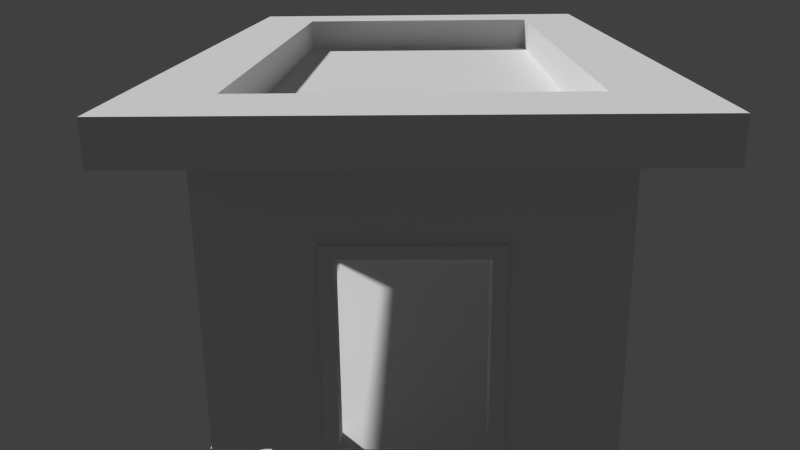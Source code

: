 # Source: Projeto.blend  (saved by Blender 2.76.0; exported with 4.5.12 LTS)
import bpy
from mathutils import Matrix  # noqa: F401  (used for matrix-valued properties, if any)

bpy.ops.wm.read_factory_settings(use_empty=True)
scene = bpy.context.scene
scene.name = 'Scene'

# ---- collections
col_collection_1 = bpy.data.collections.new('Collection 1'); scene.collection.children.link(col_collection_1)

# ---- materials (node trees are filled in below, after node groups)
mat_chao = bpy.data.materials.new('Chao')
mat_chao.alpha_threshold = 0.0
mat_chao.use_transparent_shadow = False
mat_chao.roughness = 0.5
mat_material_003 = bpy.data.materials.new('Material.003')
mat_material_003.alpha_threshold = 0.0
mat_material_003.use_transparent_shadow = False
mat_material_003.roughness = 0.5
mat_material = bpy.data.materials.new('Material')
mat_material.alpha_threshold = 0.0
mat_material.use_transparent_shadow = False
mat_material.roughness = 0.5
mat_material.line_color = (0.0, 0.0, 0.0, 1.0)
mat_material_001 = bpy.data.materials.new('Material.001')
mat_material_001.alpha_threshold = 0.0
mat_material_001.use_transparent_shadow = False
mat_material_001.roughness = 0.5
mat_material_002 = bpy.data.materials.new('Material.002')
mat_material_002.alpha_threshold = 0.0
mat_material_002.use_transparent_shadow = False
mat_material_002.roughness = 0.5

# ---- material node trees

# ---- world
world_world = bpy.data.worlds.new('World'); scene.world = world_world
world_world.color = (0.05088, 0.05088, 0.05088)
world_world.use_sun_shadow = False
world_world.sun_shadow_jitter_overblur = 0.0
world_world.cycles.sampling_method = 'MANUAL'
world_world.cycles.sample_map_resolution = 256

# ---- cameras
cam_camera = bpy.data.cameras.new('Camera')
cam_camera.clip_end = 100.0
cam_camera.lens = 35.0
cam_camera.sensor_width = 32.0
cam_camera.sensor_height = 18.0
cam_camera.ortho_scale = 7.314
cam_camera.dof.focus_distance = 0.0
cam_camera.dof.aperture_fstop = 128.0

# ---- meshes
me_plane = bpy.data.meshes.new('Plane')
me_plane.from_pydata([(-1.0, -2.015, -0.06366), (1.0, -2.015, -0.06366), (-1.0, 1.71, -0.06366), (1.0, 1.71, -0.06366)], [], [(0, 1, 3, 2)])
_uv = me_plane.uv_layers.new(name='UVMap')
_uv.uv.foreach_set('vector', [8.941e-08, 0.0, 1.0, 1.28e-07, 1.0, 1.0, 0.0, 1.0])
me_plane.materials.append(mat_chao)
me_plane.use_remesh_preserve_volume = False
me_plane.use_remesh_preserve_attributes = False
me_plane.use_mirror_vertex_groups = False
me_plane.update()
me_cube_001 = bpy.data.meshes.new('Cube.001')
me_cube_001.from_pydata([(1.23, -2.997, -0.7439), (1.23, -2.997, 1.256), (1.23, 3.003, -0.7439), (1.23, 3.003, 1.256), (1.629, -2.997, -0.7439), (1.629, -2.997, 1.256), (1.629, 3.003, -0.7439), (1.629, 3.003, 1.256), (1.23, -2.828, -0.6026), (1.23, -2.828, 1.115), (1.23, 2.835, 1.115), (1.23, 2.835, -0.6026), (1.629, 2.835, 1.115), (1.629, 2.835, -0.6026), (1.629, -2.828, 1.115), (1.629, -2.828, -0.6026), (-1.715, 3.95, -1.32), (-1.715, 3.95, 1.139), (0.2853, 3.95, -1.32), (0.2853, 3.95, 1.139), (-1.715, 4.35, -1.32), (-1.715, 4.35, 1.139), (0.2853, 4.35, 1.139), (0.2853, 4.35, -1.32), (-1.552, 3.95, -1.32), (-1.552, 3.95, 0.9893), (0.1227, 3.95, 0.9893), (0.1227, 3.95, -1.32), (-1.552, 4.35, -1.32), (-1.552, 4.35, 0.9893), (0.1227, 4.35, 0.9893), (0.1227, 4.35, -1.32), (-1.715, -4.353, -1.32), (-1.715, -4.353, 1.139), (0.2853, -4.353, -1.32), (0.2853, -4.353, 1.139), (-1.715, -3.953, -1.32), (-1.715, -3.953, 1.139), (0.2853, -3.953, 1.139), (0.2853, -3.953, -1.32), (-1.552, -4.353, -1.32), (-1.552, -4.353, 0.9893), (0.1227, -4.353, 0.9893), (0.1227, -4.353, -1.32), (-1.552, -3.953, -1.32), (-1.552, -3.953, 0.9893), (0.1227, -3.953, 0.9893), (0.1227, -3.953, -1.32)], [], [(6, 7, 12, 13), (3, 7, 6, 2), (7, 5, 14, 12), (5, 1, 0, 4), (0, 2, 6, 4), (5, 7, 3, 1), (11, 13, 12, 10), (11, 8, 15, 13), (2, 0, 8, 11), (1, 3, 10, 9), (5, 4, 15, 14), (3, 2, 11, 10), (0, 1, 9, 8), (4, 6, 13, 15), (8, 9, 14, 15), (9, 10, 12, 14), (19, 17, 25, 26), (20, 21, 29, 28), (19, 22, 21, 17), (17, 21, 20, 16), (29, 25, 24, 28), (18, 23, 22, 19), (17, 16, 24, 25), (29, 30, 26, 25), (22, 23, 31, 30), (27, 26, 30, 31), (18, 19, 26, 27), (21, 22, 30, 29), (35, 33, 41, 42), (36, 37, 45, 44), (35, 38, 37, 33), (33, 37, 36, 32), (45, 41, 40, 44), (34, 39, 38, 35), (33, 32, 40, 41), (45, 46, 42, 41), (38, 39, 47, 46), (43, 42, 46, 47), (34, 35, 42, 43), (37, 38, 46, 45)])
_uv = me_cube_001.uv_layers.new(name='UVMap')
_uv.uv.foreach_set('vector', [0.2273, 0.7093, 1.761e-07, 0.7093, 0.01606, 0.6894, 0.2112, 0.6894, 0.2727, 0.7093, 0.3181, 0.7093, 0.3181, 0.9457, 0.2727, 0.9457, 1.761e-07, 0.7093, 0.0, 8.455e-08, 0.01606, 0.01993, 0.01606, 0.6894, 0.3181, 0.7093, 0.3635, 0.7093, 0.3635, 0.9457, 0.3181, 0.9457, 0.9091, 0.7093, 0.9091, 0.0, 0.9545, 0.0, 0.9545, 0.7093, 0.7273, 0.2907, 0.7273, 1.0, 0.6819, 1.0, 0.6819, 0.2907, 0.4089, 0.9123, 0.3635, 0.9123, 0.3635, 0.7093, 0.4089, 0.7093, 0.7726, 0.9601, 0.7726, 0.2907, 0.818, 0.2907, 0.818, 0.9601, 0.4546, 0.0, 0.4546, 0.7093, 0.4385, 0.6894, 0.4385, 0.01993, 0.2273, 0.7093, 0.2273, 0.0, 0.2433, 0.01993, 0.2433, 0.6894, 0.0, 8.455e-08, 0.2273, 0.0, 0.2112, 0.01993, 0.01606, 0.01993, 0.2273, 0.0, 0.4546, 0.0, 0.4385, 0.01993, 0.2433, 0.01993, 0.4546, 0.7093, 0.2273, 0.7093, 0.2433, 0.6894, 0.4385, 0.6894, 0.2273, 0.0, 0.2273, 0.7093, 0.2112, 0.6894, 0.2112, 0.01993, 0.4089, 0.9123, 0.4089, 0.7093, 0.4543, 0.7093, 0.4543, 0.9123, 0.7273, 0.9601, 0.7273, 0.2907, 0.7726, 0.2907, 0.7726, 0.9601, 0.4546, 0.2907, 0.6819, 0.2907, 0.6634, 0.3084, 0.4731, 0.3084, 0.4546, 0.8721, 0.4546, 0.5814, 0.4731, 0.5991, 0.4731, 0.8721, 0.2727, 0.9457, 0.2273, 0.9457, 0.2273, 0.7093, 0.2727, 0.7093, 0.8635, 0.5814, 0.909, 0.5814, 0.909, 0.8721, 0.8635, 0.8721, 0.09091, 0.7093, 0.1364, 0.7093, 0.1364, 0.9823, 0.09091, 0.9823, 0.8635, 0.2907, 0.909, 0.2907, 0.909, 0.5814, 0.8635, 0.5814, 0.6819, 0.2907, 0.6819, 0.5814, 0.6634, 0.5814, 0.6634, 0.3084, 1.0, 0.0, 1.0, 0.198, 0.9545, 0.198, 0.9545, 4.228e-08, 0.6819, 0.5814, 0.6819, 0.8721, 0.6634, 0.8721, 0.6634, 0.5991, 0.1364, 0.9823, 0.1364, 0.7093, 0.1818, 0.7093, 0.1818, 0.9823, 0.4546, 0.5814, 0.4546, 0.2907, 0.4731, 0.3084, 0.4731, 0.5814, 0.4546, 0.5814, 0.6819, 0.5814, 0.6634, 0.5991, 0.4731, 0.5991, 0.6819, 1.409e-08, 0.9091, 0.0, 0.8907, 0.01767, 0.7003, 0.01767, 0.4546, 0.2907, 0.4546, 0.0, 0.4731, 0.01767, 0.4731, 0.2906, 0.2273, 0.9457, 0.1818, 0.9457, 0.1818, 0.7093, 0.2273, 0.7093, 0.818, 0.5814, 0.8635, 0.5814, 0.8635, 0.8721, 0.818, 0.8721, 0.0, 0.7093, 0.04546, 0.7093, 0.04546, 0.9823, 0.0, 0.9823, 0.818, 0.2907, 0.8635, 0.2907, 0.8635, 0.5814, 0.818, 0.5814, 0.9091, 0.0, 0.9091, 0.2907, 0.8907, 0.2906, 0.8907, 0.01767, 0.9546, 0.7093, 0.9546, 0.9073, 0.9091, 0.9073, 0.9091, 0.7093, 0.6819, 2.818e-08, 0.6819, 0.2907, 0.6634, 0.2906, 0.6634, 0.01767, 0.04546, 0.9823, 0.04546, 0.7093, 0.09091, 0.7093, 0.09091, 0.9823, 0.6819, 0.2907, 0.6819, 1.409e-08, 0.7003, 0.01767, 0.7003, 0.2906, 0.4546, 0.0, 0.6819, 2.818e-08, 0.6634, 0.01767, 0.4731, 0.01767])
me_cube_001.materials.append(mat_material_003)
me_cube_001.use_remesh_preserve_volume = False
me_cube_001.use_remesh_preserve_attributes = False
me_cube_001.use_mirror_vertex_groups = False
me_cube_001.update()
me_cube = bpy.data.meshes.new('Cube')
me_cube.from_pydata([(4.0, -2.3, 1.923), (-4.0, -2.3, 1.923), (-4.0, -2.3, -1.177), (-3.0, -2.3, -1.0), (-3.0, -2.3, 1.0), (3.0, -2.3, 1.0), (4.0, -2.3, -1.177), (3.0, -2.3, -1.0), (4.3, -2.3, -1.177), (4.3, -2.3, 1.923), (4.0, -2.0, 1.923), (-4.0, -2.0, 1.923), (-4.3, -2.3, 1.923), (-4.3, -2.3, -1.177), (4.3, -2.0, 1.923), (4.3, -2.0, -1.177), (-4.3, -2.0, 1.923), (4.0, -2.0, -1.177), (-4.0, -2.0, -1.177), (-3.0, -2.0, -1.0), (3.0, -2.0, -1.0), (3.0, -2.0, 1.0), (-3.0, -2.0, 1.0), (-4.3, -2.0, -1.177), (4.3, 2.0, 1.923), (4.0, 2.0, 1.923), (4.3, -1.0, -1.177), (4.3, -1.0, 0.8827), (4.3, 1.0, 0.8827), (4.3, 1.0, -1.177), (4.3, 2.0, -1.177), (-4.0, 2.0, 1.923), (-4.3, 2.0, 1.923), (4.0, 2.0, -1.177), (4.0, 1.0, -1.177), (4.0, 1.0, 0.8827), (4.0, -1.0, 0.8827), (4.0, -1.0, -1.177), (-4.0, -1.0, -1.177), (-4.0, -1.0, 0.8827), (-4.0, 1.0, 0.8827), (-4.0, 1.0, -1.177), (-4.0, 2.0, -1.177), (-4.3, 2.0, -1.177), (-4.3, 1.0, -1.177), (-4.3, 1.0, 0.8827), (-4.3, -1.0, 0.8827), (-4.3, -1.0, -1.177), (4.3, 2.3, 1.923), (4.0, 2.3, 1.923), (4.3, 2.3, -1.177), (-4.0, 2.3, 1.923), (-4.3, 2.3, 1.923), (-4.3, 2.3, -1.177), (4.0, 2.3, -1.177), (-4.0, 2.3, -1.177), (4.0, -2.3, 2.423), (-4.0, -2.3, 2.423), (4.3, -2.3, 2.423), (-4.3, -2.3, 2.423), (4.3, -2.0, 2.423), (-4.3, -2.0, 2.423), (4.3, 2.0, 2.423), (-4.3, 2.0, 2.423), (4.3, 2.3, 2.423), (4.0, 2.3, 2.423), (-4.0, 2.3, 2.423), (-4.3, 2.3, 2.423), (4.0, -2.0, 2.423), (-4.0, -2.0, 2.423), (4.0, 2.0, 2.423), (-4.0, 2.0, 2.423), (-4.0, -2.3, -1.577), (4.0, -2.3, -1.577), (4.3, -2.3, -1.577), (-4.3, -2.3, -1.577), (4.3, -2.0, -1.577), (4.0, -2.0, -1.577), (-4.0, -2.0, -1.577), (-4.3, -2.0, -1.577), (4.3, -1.0, -1.577), (4.3, 1.0, -1.577), (4.3, 2.0, -1.577), (4.0, 2.0, -1.577), (4.0, 1.0, -1.577), (4.0, -1.0, -1.577), (-4.0, -1.0, -1.577), (-4.0, 1.0, -1.577), (-4.0, 2.0, -1.577), (-4.3, 2.0, -1.577), (-4.3, 1.0, -1.577), (-4.3, -1.0, -1.577), (4.3, 2.3, -1.577), (-4.3, 2.3, -1.577), (4.0, 2.3, -1.577), (-4.0, 2.3, -1.577), (4.821, -3.004, 1.923), (-4.821, -3.004, 1.923), (-5.183, -3.004, 1.923), (5.183, -3.004, 1.923), (5.183, -2.612, 1.923), (-5.183, -2.612, 1.923), (5.183, 2.612, 1.923), (-5.183, 2.612, 1.923), (5.183, 3.004, 1.923), (4.821, 3.004, 1.923), (-4.821, 3.004, 1.923), (-5.183, 3.004, 1.923), (4.821, -3.004, 2.423), (-4.821, -3.004, 2.423), (-5.183, -3.004, 2.423), (5.183, -3.004, 2.423), (5.183, -2.612, 2.423), (-5.183, -2.612, 2.423), (5.183, 2.612, 2.423), (-5.183, 2.612, 2.423), (5.183, 3.004, 2.423), (4.821, 3.004, 2.423), (-4.821, 3.004, 2.423), (-5.183, 3.004, 2.423)], [], [(0, 1, 2, 3, 4, 5), (6, 0, 5, 7, 3, 2), (0, 6, 8, 9), (2, 1, 12, 13), (9, 8, 15, 14), (10, 17, 18, 19, 20, 21), (10, 21, 22, 19, 18, 11), (13, 12, 16, 23), (14, 15, 26, 27, 28, 29, 30, 24), (17, 10, 25, 33, 34, 35, 36, 37), (11, 18, 38, 39, 40, 41, 42, 31), (23, 16, 32, 43, 44, 45, 46, 47), (24, 30, 50, 48), (31, 42, 33, 25), (43, 32, 52, 53), (54, 49, 48, 50), (51, 55, 53, 52), (49, 54, 55, 51), (21, 20, 7, 5), (5, 4, 22, 21), (20, 19, 3, 7), (4, 3, 19, 22), (11, 31, 25, 10), (58, 56, 108, 111), (67, 66, 118, 119), (1, 0, 96, 97), (12, 1, 97, 98), (57, 59, 110, 109), (65, 64, 116, 117), (56, 57, 109, 108), (52, 32, 103, 107), (64, 62, 114, 116), (49, 51, 106, 105), (32, 16, 101, 103), (51, 52, 107, 106), (11, 69, 68, 10), (25, 70, 71, 31), (68, 70, 25, 10), (11, 31, 71, 69), (62, 64, 65, 66, 67, 63, 70, 71), (56, 58, 60, 62, 70, 68), (56, 68, 69, 61, 59, 57), (63, 61, 69, 71), (8, 6, 73, 74), (38, 18, 78, 86), (55, 54, 94, 95), (2, 13, 75, 72), (30, 29, 81, 82), (23, 47, 91, 79), (15, 8, 74, 76), (34, 33, 83, 84), (50, 30, 82, 92), (18, 17, 77, 78), (33, 42, 88, 83), (13, 23, 79, 75), (42, 41, 87, 88), (43, 53, 93, 89), (26, 15, 76, 80), (44, 43, 89, 90), (54, 50, 92, 94), (6, 2, 72, 73), (17, 37, 85, 77), (53, 55, 95, 93), (103, 101, 113, 115), (106, 107, 119, 118), (99, 100, 112, 111), (97, 96, 108, 109), (102, 104, 116, 114), (98, 97, 109, 110), (107, 103, 115, 119), (101, 98, 110, 113), (105, 106, 118, 117), (100, 102, 114, 112), (104, 105, 117, 116), (96, 99, 111, 108), (63, 67, 119, 115), (60, 58, 111, 112), (0, 9, 99, 96), (24, 48, 104, 102), (66, 65, 117, 118), (59, 61, 113, 110), (9, 14, 100, 99), (48, 49, 105, 104), (14, 24, 102, 100), (62, 60, 112, 114), (16, 12, 98, 101), (61, 63, 115, 113)])
me_cube.polygons.foreach_set('material_index', [0, 0, 0, 0, 0, 0, 0, 0, 0, 0, 0, 0, 0, 0, 0, 0, 0, 0, 0, 0, 0, 0, 2, 2, 2, 2, 2, 2, 2, 2, 2, 2, 2, 2, 2, 2, 2, 2, 2, 2, 2, 2, 2, 1, 1, 1, 1, 1, 1, 1, 1, 1, 1, 1, 1, 1, 1, 1, 1, 1, 1, 1, 1, 2, 2, 2, 2, 2, 2, 2, 2, 2, 2, 2, 2, 2, 2, 2, 2, 2, 2, 2, 2, 2, 2, 2, 2])
_uv = me_cube.uv_layers.new(name='UVMap')
_uv.uv.foreach_set('vector', [0.3656, 0.5145, 0.3656, 0.9004, 0.2145, 0.9004, 0.2231, 0.8521, 0.3206, 0.8521, 0.3206, 0.5627, 0.2145, 0.5145, 0.3656, 0.5145, 0.3206, 0.5627, 0.2231, 0.5627, 0.2231, 0.8521, 0.2145, 0.9004, 0.3656, 0.5145, 0.2145, 0.5145, 0.2145, 0.5, 0.3656, 0.5, 0.2145, 0.9004, 0.3656, 0.9004, 0.3656, 0.9149, 0.2145, 0.9149, 0.7807, 4.6e-08, 0.9318, 1.15e-08, 0.9318, 0.01447, 0.7807, 0.01447, 0.6101, 0.3859, 0.7612, 0.3859, 0.7612, 0.7718, 0.7526, 0.7236, 0.7526, 0.4342, 0.6551, 0.4342, 0.6101, 0.3859, 0.6551, 0.4342, 0.6551, 0.7236, 0.7526, 0.7236, 0.7612, 0.7718, 0.6101, 0.7718, 0.9318, 0.4438, 0.7807, 0.4438, 0.7807, 0.4293, 0.9318, 0.4293, 0.7807, 0.01447, 0.9318, 0.01447, 0.9318, 0.06271, 0.8314, 0.06271, 0.8314, 0.1592, 0.9318, 0.1592, 0.9318, 0.2074, 0.7807, 0.2074, 0.7612, 0.9648, 0.6101, 0.9648, 0.6101, 0.7718, 0.7612, 0.7718, 0.7612, 0.8201, 0.6608, 0.8201, 0.6608, 0.9165, 0.7612, 0.9165, 0.7807, 0.6126, 0.7807, 0.4631, 0.8294, 0.4631, 0.8294, 0.5624, 0.9269, 0.5624, 0.9269, 0.4631, 0.9756, 0.4631, 0.9756, 0.6126, 0.9318, 0.4293, 0.7807, 0.4293, 0.7807, 0.2364, 0.9318, 0.2364, 0.9318, 0.2846, 0.8314, 0.2846, 0.8314, 0.3811, 0.9318, 0.3811, 0.7807, 0.2074, 0.9318, 0.2074, 0.9318, 0.2219, 0.7807, 0.2219, 0.7563, 0.3859, 0.6052, 0.3859, 0.6052, 0.0, 0.7563, 0.0, 0.9318, 0.2364, 0.7807, 0.2364, 0.7807, 0.2219, 0.9318, 0.2219, 0.5167, 0.5145, 0.3656, 0.5145, 0.3656, 0.5, 0.5167, 0.5, 0.3656, 0.9004, 0.5167, 0.9004, 0.5167, 0.9149, 0.3656, 0.9149, 0.3656, 0.5145, 0.5167, 0.5145, 0.5167, 0.9004, 0.3656, 0.9004, 0.8489, 0.7332, 0.8489, 0.8297, 0.8343, 0.8297, 0.8343, 0.7332, 0.8343, 0.6368, 0.8343, 0.9262, 0.8197, 0.9262, 0.8197, 0.6368, 0.8197, 0.6368, 0.8197, 0.9262, 0.805, 0.9262, 0.805, 0.6368, 0.8343, 0.7332, 0.8343, 0.6368, 0.8489, 0.6368, 0.8489, 0.7332, 0.195, 0.8859, 9.878e-08, 0.8859, 0.0, 0.5, 0.195, 0.5, 0.5514, 0.4574, 0.5514, 0.443, 0.5857, 0.4826, 0.5857, 0.5, 0.3272, 0.04257, 0.3272, 0.05704, 0.2928, 0.01744, 0.2928, 0.0, 0.2585, 0.443, 0.2585, 0.05704, 0.2928, 0.01744, 0.2928, 0.4826, 0.2585, 0.4574, 0.2585, 0.443, 0.2928, 0.4826, 0.2928, 0.5, 0.5514, 0.05704, 0.5514, 0.04257, 0.5857, 0.0, 0.5857, 0.01744, 0.3272, 0.443, 0.3272, 0.4574, 0.2928, 0.5, 0.2928, 0.4826, 0.5514, 0.443, 0.5514, 0.05704, 0.5857, 0.01744, 0.5857, 0.4826, 0.03432, 0.4574, 0.04894, 0.4574, 0.0191, 0.5, 9.297e-08, 0.5, 0.3272, 0.4574, 0.3418, 0.4574, 0.3119, 0.5, 0.2928, 0.5, 0.03432, 0.05704, 0.03432, 0.443, 9.297e-08, 0.4826, 0.0, 0.01744, 0.04894, 0.4574, 0.2439, 0.4574, 0.2737, 0.5, 0.0191, 0.5, 0.03432, 0.443, 0.03432, 0.4574, 9.297e-08, 0.5, 9.297e-08, 0.4826, 0.6101, 0.7718, 0.5857, 0.7718, 0.5857, 0.3859, 0.6101, 0.3859, 0.7563, 0.0, 0.7807, 0.0, 0.7807, 0.3859, 0.7563, 0.3859, 0.5857, 0.9648, 0.5857, 0.7718, 0.6101, 0.7718, 0.6101, 0.9648, 0.7807, 0.6126, 0.9756, 0.6126, 0.9756, 0.6368, 0.7807, 0.6368, 0.3418, 0.4574, 0.3272, 0.4574, 0.3272, 0.443, 0.3272, 0.05704, 0.3272, 0.04257, 0.3418, 0.04257, 0.3418, 0.443, 0.3418, 0.05704, 0.5514, 0.443, 0.5514, 0.4574, 0.5368, 0.4574, 0.3418, 0.4574, 0.3418, 0.443, 0.5368, 0.443, 0.5514, 0.443, 0.5368, 0.443, 0.5368, 0.05704, 0.5368, 0.04257, 0.5514, 0.04257, 0.5514, 0.05704, 0.3418, 0.04257, 0.5368, 0.04257, 0.5368, 0.05704, 0.3418, 0.05704, 0.2145, 0.5, 0.2145, 0.5145, 0.195, 0.5145, 0.195, 0.5, 0.8294, 0.4631, 0.7807, 0.4631, 0.7807, 0.4438, 0.8294, 0.4438, 0.5167, 0.9004, 0.5167, 0.5145, 0.5362, 0.5145, 0.5362, 0.9004, 0.2145, 0.9004, 0.2145, 0.9149, 0.195, 0.9149, 0.195, 0.9004, 0.9318, 0.2074, 0.9318, 0.1592, 0.9513, 0.1592, 0.9513, 0.2074, 0.9318, 0.4293, 0.9318, 0.3811, 0.9513, 0.3811, 0.9513, 0.4293, 0.9318, 0.01447, 0.9318, 1.15e-08, 0.9513, 0.0, 0.9513, 0.01447, 0.7612, 0.8201, 0.7612, 0.7718, 0.7807, 0.7718, 0.7807, 0.8201, 0.9318, 0.2219, 0.9318, 0.2074, 0.9513, 0.2074, 0.9513, 0.2219, 0.7612, 0.7718, 0.7612, 0.3859, 0.7807, 0.3859, 0.7807, 0.7718, 0.6052, 0.0, 0.6052, 0.3859, 0.5857, 0.3859, 0.5857, 1.15e-08, 0.9318, 0.4438, 0.9318, 0.4293, 0.9513, 0.4293, 0.9513, 0.4438, 0.9756, 0.4631, 0.9269, 0.4631, 0.9269, 0.4438, 0.9756, 0.4438, 0.9318, 0.2364, 0.9318, 0.2219, 0.9513, 0.2219, 0.9513, 0.2364, 0.9318, 0.06271, 0.9318, 0.01447, 0.9513, 0.01447, 0.9513, 0.06271, 0.9318, 0.2846, 0.9318, 0.2364, 0.9513, 0.2364, 0.9513, 0.2846, 0.5167, 0.5145, 0.5167, 0.5, 0.5362, 0.5, 0.5362, 0.5145, 0.2145, 0.5145, 0.2145, 0.9004, 0.195, 0.9004, 0.195, 0.5145, 0.7612, 0.9648, 0.7612, 0.9165, 0.7807, 0.9165, 0.7807, 0.9648, 0.5167, 0.9149, 0.5167, 0.9004, 0.5362, 0.9004, 0.5362, 0.9149, 0.805, 0.6557, 0.805, 0.9077, 0.7807, 0.9077, 0.7807, 0.6557, 0.5605, 0.9826, 0.5605, 1.0, 0.5362, 1.0, 0.5362, 0.9826, 0.5605, 0.7898, 0.5605, 0.7709, 0.5849, 0.7709, 0.5849, 0.7898, 0.9756, 0.9264, 0.9756, 0.4612, 1.0, 0.4612, 1.0, 0.9264, 0.5605, 0.5189, 0.5605, 0.5, 0.5849, 0.5, 0.5849, 0.5189, 0.9756, 0.9438, 0.9756, 0.9264, 1.0, 0.9264, 1.0, 0.9438, 0.805, 0.6368, 0.805, 0.6557, 0.7807, 0.6557, 0.7807, 0.6368, 0.805, 0.9077, 0.805, 0.9266, 0.7807, 0.9266, 0.7807, 0.9077, 0.5605, 0.5174, 0.5605, 0.9826, 0.5362, 0.9826, 0.5362, 0.5174, 0.5605, 0.7709, 0.5605, 0.5189, 0.5849, 0.5189, 0.5849, 0.7709, 0.5605, 0.5, 0.5605, 0.5174, 0.5362, 0.5174, 0.5362, 0.5, 0.9756, 0.4612, 0.9756, 0.4438, 1.0, 0.4438, 1.0, 0.4612, 0.3418, 0.04257, 0.3272, 0.04257, 0.2928, 0.0, 0.3119, 0.0, 0.5368, 0.4574, 0.5514, 0.4574, 0.5857, 0.5, 0.5666, 0.5, 0.2585, 0.05704, 0.2585, 0.04257, 0.2928, 0.0, 0.2928, 0.01744, 0.04894, 0.04257, 0.03432, 0.04257, 0.0, 0.0, 0.0191, 0.0, 0.3272, 0.05704, 0.3272, 0.443, 0.2928, 0.4826, 0.2928, 0.01744, 0.5514, 0.04257, 0.5368, 0.04257, 0.5666, 0.0, 0.5857, 0.0, 0.2585, 0.04257, 0.2439, 0.04257, 0.2737, 0.0, 0.2928, 0.0, 0.03432, 0.04257, 0.03432, 0.05704, 0.0, 0.01744, 0.0, 0.0, 0.2439, 0.04257, 0.04894, 0.04257, 0.0191, 0.0, 0.2737, 0.0, 0.3418, 0.4574, 0.5368, 0.4574, 0.5666, 0.5, 0.3119, 0.5, 0.2439, 0.4574, 0.2585, 0.4574, 0.2928, 0.5, 0.2737, 0.5, 0.5368, 0.04257, 0.3418, 0.04257, 0.3119, 0.0, 0.5666, 0.0])
me_cube.materials.append(mat_material)
me_cube.materials.append(mat_material_001)
me_cube.materials.append(mat_material_002)
me_cube.use_remesh_preserve_volume = False
me_cube.use_remesh_preserve_attributes = False
me_cube.use_mirror_vertex_groups = False
me_cube.update()

# ---- curves / text
txt_text = bpy.data.curves.new('Text', 'FONT')
txt_text.dimensions = '2D'
txt_text.body = 'www.satellasoft.com\n'
txt_text.use_path_clamp = True
txt_text.bevel_resolution = 0

# ---- objects
ob_text = bpy.data.objects.new('Text', txt_text)
ob_floor = bpy.data.objects.new('Floor', me_plane)
ob_base = bpy.data.objects.new('Base', me_cube_001)
ob_warehouse = bpy.data.objects.new('Warehouse', me_cube)
ob_camera = bpy.data.objects.new('Camera', cam_camera)

# ---- transforms, parenting, visibility, modifiers, constraints
ob_text.location = (3.192, -2.764, -3.537)
ob_text.rotation_euler = (0.0, -0.0, 1.571)
ob_text.lineart.crease_threshold = 0.0
ob_floor.location = (0.005253, 0.3531, 0.1822)
ob_floor.scale = (2.309, 2.309, 2.309)
ob_floor.lineart.crease_threshold = 0.0
ob_base.location = (0.7147, -0.003219, 1.355)
ob_base.lineart.crease_threshold = 0.0
ob_warehouse.location = (-5.96e-08, -4.967e-09, 1.611)
ob_warehouse.rotation_euler = (0.0, -0.0, 1.571)
ob_warehouse.lock_rotations_4d = False
ob_warehouse.empty_display_type = 'ARROWS'
ob_warehouse.lineart.crease_threshold = 0.0
ob_camera.location = (-0.1417, 12.9, 5.55)
ob_camera.rotation_euler = (1.252, 0.01115, 3.169)
ob_camera.lock_rotations_4d = False
ob_camera.empty_display_type = 'ARROWS'
ob_camera.color = (0.0, 0.0, 0.0, 0.0)
ob_camera.display_type = 'WIRE'
ob_camera.lineart.crease_threshold = 0.0

# ---- collection membership
col_collection_1.objects.link(ob_text)
col_collection_1.objects.link(ob_floor)
col_collection_1.objects.link(ob_base)
col_collection_1.objects.link(ob_warehouse)
col_collection_1.objects.link(ob_camera)

# ---- scene / render settings (as saved in the file)
scene.camera = ob_camera
scene.frame_start = 1; scene.frame_end = 250; scene.frame_set(1)
scene.render.engine = 'BLENDER_EEVEE_NEXT'
scene.render.image_settings.color_depth = '16'
scene.render.image_settings.compression = 0
scene.render.resolution_percentage = 50
scene.render.dither_intensity = 0.0
scene.cycles.use_denoising = False
scene.cycles.samples = 10
scene.cycles.sampling_pattern = 'TABULATED_SOBOL'
scene.cycles.light_sampling_threshold = 0.0
scene.cycles.use_adaptive_sampling = False
scene.cycles.use_light_tree = False
scene.cycles.blur_glossy = 0.0
scene.cycles.pixel_filter_type = 'GAUSSIAN'
scene.cycles.sample_clamp_indirect = 0.0
scene.view_settings.view_transform = 'Standard'
bpy.context.view_layer.update()

# ---- added for rendering (the .blend has no usable light): sun
light_auto_sun = bpy.data.lights.new('AutoSun', 'SUN')
light_auto_sun.energy = 3.0
light_auto_sun.angle = 0.0523599
ob_auto_sun = bpy.data.objects.new('AutoSun', light_auto_sun)
scene.collection.objects.link(ob_auto_sun)
ob_auto_sun.rotation_euler = (0.872665, 0.174533, 0.523599)
bpy.context.view_layer.update()
